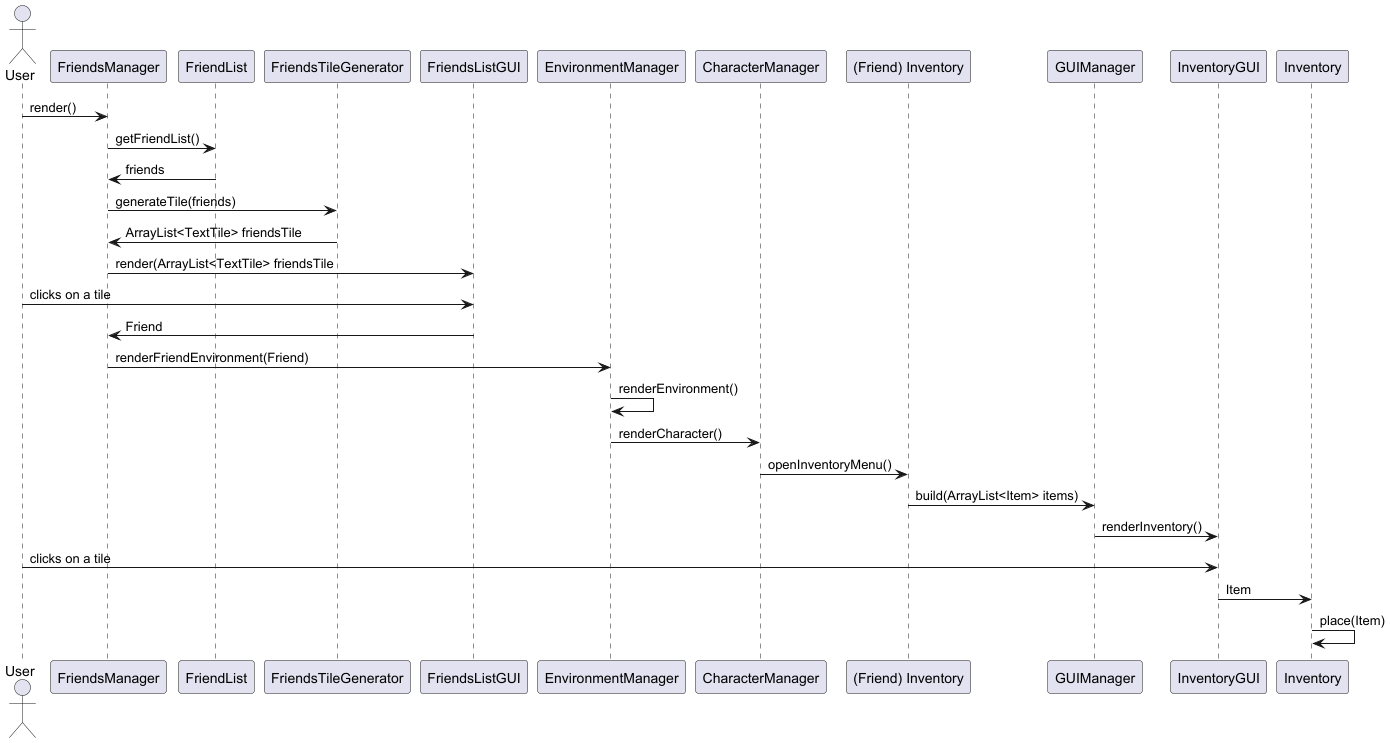

The diagram above was rendered by PlantUML. Its source (embedded in the PNG):
@startuml

actor User as User
participant FriendsManager as FriendsManager
participant FriendList as FriendList
participant FriendsTileGenerator as FriendsTileGenerator
participant FriendsListGUI as FriendsListGUI
participant EnvironmentManager as EnvironmentManager
participant CharacterManager as CharacterManager
participant "(Friend) Inventory" as FriendInventory
participant GUIManager as GUI
participant InventoryGUI as InventoryGUI

User -> FriendsManager: render()
FriendsManager -> FriendList: getFriendList()
FriendList -> FriendsManager: friends
FriendsManager -> FriendsTileGenerator: generateTile(friends)
FriendsTileGenerator -> FriendsManager: ArrayList<TextTile> friendsTile
FriendsManager -> FriendsListGUI: render(ArrayList<TextTile> friendsTile
User -> FriendsListGUI: clicks on a tile
FriendsListGUI -> FriendsManager: Friend
FriendsManager -> EnvironmentManager: renderFriendEnvironment(Friend)
EnvironmentManager -> EnvironmentManager: renderEnvironment()
EnvironmentManager -> CharacterManager: renderCharacter()
CharacterManager -> FriendInventory: openInventoryMenu()
FriendInventory -> GUI: build(ArrayList<Item> items)
GUI -> InventoryGUI: renderInventory()
User -> InventoryGUI: clicks on a tile
InventoryGUI -> Inventory: Item
Inventory -> Inventory: place(Item)

@enduml